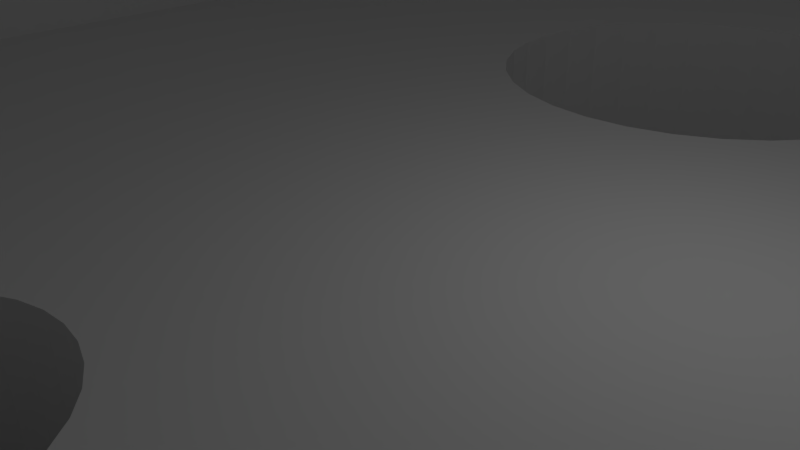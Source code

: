 # Source: test_10.blend  (saved by Blender 2.79.0; exported with 4.5.12 LTS)
import bpy
from mathutils import Matrix  # noqa: F401  (used for matrix-valued properties, if any)

bpy.ops.wm.read_factory_settings(use_empty=True)
scene = bpy.context.scene
scene.name = 'Scene'

# ---- collections
col_collection_1 = bpy.data.collections.new('Collection 1'); scene.collection.children.link(col_collection_1)

# ---- world
world_world = bpy.data.worlds.new('World'); scene.world = world_world
world_world.color = (0.05088, 0.05088, 0.05088)
world_world.use_sun_shadow = False
world_world.sun_shadow_jitter_overblur = 0.0
world_world.cycles.sampling_method = 'NONE'
world_world.cycles.sample_map_resolution = 256

# ---- cameras
cam_camera = bpy.data.cameras.new('Camera')
cam_camera.clip_end = 100.0
cam_camera.lens = 35.0
cam_camera.sensor_width = 32.0
cam_camera.sensor_height = 18.0
cam_camera.ortho_scale = 7.314
cam_camera.dof.focus_distance = 0.0
cam_camera.dof.aperture_fstop = 128.0

# ---- lights
light_lamp = bpy.data.lights.new('Lamp', 'POINT')
light_lamp.transmission_factor = 0.0
light_lamp.cutoff_distance = 30.0
light_lamp.energy = 100.0
light_lamp.shadow_buffer_clip_start = 1.001
light_lamp.shadow_soft_size = 0.1
light_lamp.shadow_maximum_resolution = 0.006
light_lamp.use_absolute_resolution = True
light_lamp.cycles.use_multiple_importance_sampling = False

# ---- meshes
me_plane = bpy.data.meshes.new('Plane')
me_plane.from_pydata([(-5.0, -5.0, 0.0), (5.0, -5.0, 0.0), (-5.0, 5.0, 0.0), (5.0, 5.0, 0.0), (0.0, 9.545, 0.0), (-0.9755, 9.458, 0.0), (-1.913, 9.199, 0.0), (-2.778, 8.779, 0.0), (-3.536, 8.214, 0.0), (-4.157, 7.525, 0.0), (-4.619, 6.739, 0.0), (-4.904, 5.887, 0.0), (4.904, 5.887, 0.0), (4.619, 6.739, 0.0), (4.157, 7.525, 0.0), (3.536, 8.214, 0.0), (2.778, 8.779, 0.0), (1.913, 9.199, 0.0), (0.9754, 9.458, 0.0), (-5.0, -5.0, -8.0), (5.0, -5.0, -8.0), (-5.0, 5.0, -8.0), (5.0, 5.0, -8.0), (0.0, 9.545, -8.0), (-0.9755, 9.458, -8.0), (-1.913, 9.199, -8.0), (-2.778, 8.779, -8.0), (-3.536, 8.214, -8.0), (-4.157, 7.525, -8.0), (-4.619, 6.739, -8.0), (-4.904, 5.887, -8.0), (4.904, 5.887, -8.0), (4.619, 6.739, -8.0), (4.157, 7.525, -8.0), (3.536, 8.214, -8.0), (2.778, 8.779, -8.0), (1.913, 9.199, -8.0), (0.9754, 9.458, -8.0), (-3.25, -2.773, 0.0), (3.25, -2.773, 0.0), (-3.25, 5.682, 0.0), (3.25, 5.682, 0.0), (-3.25, -3.238, 8.25), (3.25, -3.238, 8.25), (-3.25, 6.147, 8.25), (3.25, 6.147, 8.25), (-2.3, -1.727, 8.25), (2.3, -1.727, 8.25), (-2.3, 4.636, 8.25), (2.3, 4.636, 8.25), (-2.3, -1.727, 0.75), (2.3, -1.727, 0.75), (-2.3, 4.636, 0.75), (2.3, 4.636, 0.75), (0.0, 2.1, -8.0), (-0.1385, 2.088, -8.0), (-0.2717, 2.051, -8.0), (-0.3945, 1.991, -8.0), (-0.502, 1.911, -8.0), (-0.5903, 1.813, -8.0), (-0.656, 1.702, -8.0), (-0.6964, 1.58, -8.0), (-0.71, 1.455, -8.0), (-0.6964, 1.329, -8.0), (-0.656, 1.208, -8.0), (-0.5903, 1.096, -8.0), (-0.502, 0.9981, -8.0), (-0.3945, 0.9179, -8.0), (-0.2717, 0.8582, -8.0), (-0.1385, 0.8215, -8.0), (2.313e-07, 0.8091, -8.0), (0.1385, 0.8215, -8.0), (0.2717, 0.8582, -8.0), (0.3945, 0.9179, -8.0), (0.502, 0.9981, -8.0), (0.5903, 1.096, -8.0), (0.656, 1.208, -8.0), (0.6964, 1.329, -8.0), (0.71, 1.455, -8.0), (0.6964, 1.58, -8.0), (0.656, 1.702, -8.0), (0.5903, 1.813, -8.0), (0.502, 1.911, -8.0), (0.3945, 1.991, -8.0), (0.2717, 2.051, -8.0), (0.1385, 2.088, -8.0), (0.0, -0.7273, 0.75), (-0.07804, -0.7343, 0.75), (-0.1531, -0.755, 0.75), (-0.2222, -0.7886, 0.75), (-0.2828, -0.8338, 0.75), (-0.3326, -0.8889, 0.75), (-0.3696, -0.9518, 0.75), (-0.3923, -1.02, 0.75), (-0.4, -1.091, 0.75), (-0.3923, -1.162, 0.75), (-0.3696, -1.23, 0.75), (-0.3326, -1.293, 0.75), (-0.2828, -1.348, 0.75), (-0.2222, -1.393, 0.75), (-0.1531, -1.427, 0.75), (-0.07804, -1.448, 0.75), (1.303e-07, -1.455, 0.75), (0.07804, -1.448, 0.75), (0.1531, -1.427, 0.75), (0.2222, -1.393, 0.75), (0.2828, -1.348, 0.75), (0.3326, -1.293, 0.75), (0.3696, -1.23, 0.75), (0.3923, -1.162, 0.75), (0.4, -1.091, 0.75), (0.3923, -1.02, 0.75), (0.3696, -0.9518, 0.75), (0.3326, -0.8889, 0.75), (0.2828, -0.8338, 0.75), (0.2222, -0.7886, 0.75), (0.1531, -0.755, 0.75), (0.07804, -0.7343, 0.75), (0.0, -0.7273, -8.0), (-0.07804, -0.7343, -8.0), (-0.1531, -0.755, -8.0), (-0.2222, -0.7886, -8.0), (-0.2828, -0.8338, -8.0), (-0.3326, -0.8889, -8.0), (-0.3696, -0.9518, -8.0), (-0.3923, -1.02, -8.0), (-0.4, -1.091, -8.0), (-0.3923, -1.162, -8.0), (-0.3696, -1.23, -8.0), (-0.3326, -1.293, -8.0), (-0.2828, -1.348, -8.0), (-0.2222, -1.393, -8.0), (-0.1531, -1.427, -8.0), (-0.07804, -1.448, -8.0), (1.303e-07, -1.455, -8.0), (0.07804, -1.448, -8.0), (0.1531, -1.427, -8.0), (0.2222, -1.393, -8.0), (0.2828, -1.348, -8.0), (0.3326, -1.293, -8.0), (0.3696, -1.23, -8.0), (0.3923, -1.162, -8.0), (0.4, -1.091, -8.0), (0.3923, -1.02, -8.0), (0.3696, -0.9518, -8.0), (0.3326, -0.8889, -8.0), (0.2828, -0.8338, -8.0), (0.2222, -0.7886, -8.0), (0.1531, -0.755, -8.0), (0.07804, -0.7343, -8.0), (0.0, 2.1, 0.75), (-0.1385, 2.088, 0.75), (-0.2717, 2.051, 0.75), (-0.3945, 1.991, 0.75), (-0.502, 1.911, 0.75), (-0.5903, 1.813, 0.75), (-0.656, 1.702, 0.75), (-0.6964, 1.58, 0.75), (-0.71, 1.455, 0.75), (-0.6964, 1.329, 0.75), (-0.656, 1.208, 0.75), (-0.5903, 1.096, 0.75), (-0.502, 0.9981, 0.75), (-0.3945, 0.9179, 0.75), (-0.2717, 0.8582, 0.75), (-0.1385, 0.8215, 0.75), (2.313e-07, 0.8091, 0.75), (0.1385, 0.8215, 0.75), (0.2717, 0.8582, 0.75), (0.3945, 0.9179, 0.75), (0.502, 0.9981, 0.75), (0.5903, 1.096, 0.75), (0.656, 1.208, 0.75), (0.6964, 1.329, 0.75), (0.71, 1.455, 0.75), (0.6964, 1.58, 0.75), (0.656, 1.702, 0.75), (0.5903, 1.813, 0.75), (0.502, 1.911, 0.75), (0.3945, 1.991, 0.75), (0.2717, 2.051, 0.75), (0.1385, 2.088, 0.75)], [], [(6, 5, 24, 25), (15, 14, 33, 34), (7, 6, 25, 26), (16, 15, 34, 35), (8, 7, 26, 27), (17, 16, 35, 36), (9, 8, 27, 28), (2, 0, 19, 21), (18, 17, 36, 37), (10, 9, 28, 29), (0, 1, 20, 19), (4, 18, 37, 23), (11, 10, 29, 30), (1, 3, 22, 20), (2, 11, 30, 21), (13, 12, 31, 32), (5, 4, 23, 24), (12, 3, 22, 31), (14, 13, 32, 33), (40, 38, 42, 44), (41, 40, 44, 45), (39, 41, 45, 43), (47, 49, 53, 51), (48, 46, 50, 52), (49, 48, 52, 53), (104, 103, 135, 136), (91, 90, 122, 123), (86, 117, 149, 118), (105, 104, 136, 137), (92, 91, 123, 124), (106, 105, 137, 138), (93, 92, 124, 125), (107, 106, 138, 139), (94, 93, 125, 126), (108, 107, 139, 140), (95, 94, 126, 127), (109, 108, 140, 141), (96, 95, 127, 128), (110, 109, 141, 142), (97, 96, 128, 129), (111, 110, 142, 143), (98, 97, 129, 130), (112, 111, 143, 144), (99, 98, 130, 131), (113, 112, 144, 145), (100, 99, 131, 132), (87, 86, 118, 119), (114, 113, 145, 146), (101, 100, 132, 133), (88, 87, 119, 120), (115, 114, 146, 147), (102, 101, 133, 134), (89, 88, 120, 121), (116, 115, 147, 148), (103, 102, 134, 135), (90, 89, 121, 122), (117, 116, 148, 149), (61, 60, 156, 157), (75, 74, 170, 171), (62, 61, 157, 158), (76, 75, 171, 172), (63, 62, 158, 159), (77, 76, 172, 173), (64, 63, 159, 160), (78, 77, 173, 174), (65, 64, 160, 161), (79, 78, 174, 175), (66, 65, 161, 162), (80, 79, 175, 176), (67, 66, 162, 163), (81, 80, 176, 177), (68, 67, 163, 164), (55, 54, 150, 151), (82, 81, 177, 178), (69, 68, 164, 165), (56, 55, 151, 152), (83, 82, 178, 179), (70, 69, 165, 166), (57, 56, 152, 153), (84, 83, 179, 180), (71, 70, 166, 167), (58, 57, 153, 154), (85, 84, 180, 181), (72, 71, 167, 168), (59, 58, 154, 155), (54, 85, 181, 150), (73, 72, 168, 169), (60, 59, 155, 156), (74, 73, 169, 170), (42, 46, 48, 44), (43, 47, 46, 42), (44, 48, 49, 45), (45, 49, 47, 43), (1, 39, 41, 12, 3), (0, 2, 11, 40, 38), (1, 0, 38, 39), (43, 42, 38, 39), (51, 50, 46, 47), (5, 6, 7, 8, 9, 10, 11, 40, 41, 12, 13, 14, 15, 16, 17, 18, 4), (53, 52, 157, 156, 155, 154, 153, 152, 151, 150, 181, 180, 179, 178, 177, 176), (51, 53, 176, 175, 174, 173, 172, 171, 170, 169), (52, 50, 165, 164, 163, 162, 161, 160, 159, 158, 157), (109, 110, 111, 112, 113, 114, 115, 116, 117, 167, 168, 169, 51, 108), (87, 88, 89, 90, 91, 92, 93, 94, 95, 96, 50, 165, 166, 167, 117, 86), (50, 51, 108, 107, 106, 105, 104, 103, 102, 101, 100, 99, 98, 97, 96), (23, 37, 36, 35, 34, 33, 32, 31, 22, 79, 80, 81, 82, 83, 84, 85, 54, 55, 56, 57, 58, 59, 21, 30, 29, 28, 27, 26, 25, 24), (20, 22, 79, 78, 77, 76, 75, 74, 73, 72, 71, 70, 69, 118, 149, 148, 147, 146, 145, 144, 143, 142, 141, 140, 139, 138), (21, 19, 130, 129, 128, 127, 126, 125, 124, 123, 122, 121, 120, 119, 118, 69, 68, 67, 66, 65, 64, 63, 62, 61, 60, 59), (19, 20, 138, 137, 136, 135, 134, 133, 132, 131, 130)])
me_plane.use_remesh_preserve_volume = False
me_plane.use_remesh_preserve_attributes = False
me_plane.use_mirror_vertex_groups = False
me_plane.update()

# ---- objects
ob_plane = bpy.data.objects.new('Plane', me_plane)
ob_lamp = bpy.data.objects.new('Lamp', light_lamp)
ob_camera = bpy.data.objects.new('Camera', cam_camera)

# ---- transforms, parenting, visibility, modifiers, constraints
ob_plane.location = (0.0, 0.0, 0.0)
ob_plane.scale = (5.0, 5.5, 1.0)
ob_plane.lineart.crease_threshold = 0.0
ob_lamp.location = (4.076, 1.005, 5.904)
ob_lamp.rotation_euler = (0.6503, 0.05522, 1.866)
ob_lamp.lock_rotations_4d = False
ob_lamp.empty_display_type = 'ARROWS'
ob_lamp.color = (0.0, 0.0, 0.0, 0.0)
ob_lamp.lineart.crease_threshold = 0.0
ob_camera.location = (7.481, -6.508, 5.344)
ob_camera.rotation_euler = (1.109, 0.01082, 0.8149)
ob_camera.lock_rotations_4d = False
ob_camera.empty_display_type = 'ARROWS'
ob_camera.color = (0.0, 0.0, 0.0, 0.0)
ob_camera.display_type = 'WIRE'
ob_camera.lineart.crease_threshold = 0.0

# ---- collection membership
col_collection_1.objects.link(ob_plane)
col_collection_1.objects.link(ob_lamp)
col_collection_1.objects.link(ob_camera)

# ---- scene / render settings (as saved in the file)
scene.camera = ob_camera
scene.frame_start = 1; scene.frame_end = 250; scene.frame_set(1)
scene.render.engine = 'BLENDER_EEVEE_NEXT'
scene.render.resolution_percentage = 50
scene.render.dither_intensity = 0.0
scene.cycles.use_denoising = False
scene.cycles.samples = 10
scene.cycles.sampling_pattern = 'TABULATED_SOBOL'
scene.cycles.light_sampling_threshold = 0.0
scene.cycles.use_adaptive_sampling = False
scene.cycles.use_light_tree = False
scene.cycles.blur_glossy = 0.0
scene.cycles.pixel_filter_type = 'GAUSSIAN'
scene.cycles.sample_clamp_indirect = 0.0
scene.view_settings.view_transform = 'Standard'
bpy.context.view_layer.update()
